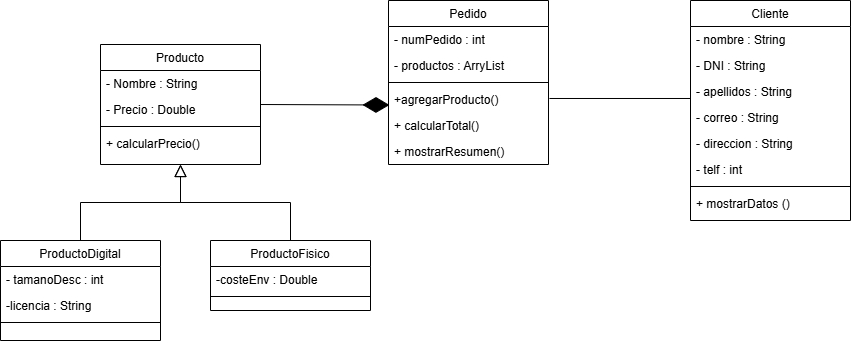

The diagram above was exported from draw.io. Its source (the exported page's mxGraphModel, read from the mxfile embedded in the PNG):
<mxGraphModel dx="1151" dy="658" grid="1" gridSize="10" guides="1" tooltips="1" connect="1" arrows="1" fold="1" page="1" pageScale="1" pageWidth="827" pageHeight="1169" math="0" shadow="0">
  <root>
    <mxCell id="0" />
    <mxCell id="1" parent="0" />
    <mxCell id="GRXQoGbhR37rgosS3J5H-1" parent="1" style="swimlane;fontStyle=0;align=center;verticalAlign=top;childLayout=stackLayout;horizontal=1;startSize=26;horizontalStack=0;resizeParent=1;resizeLast=0;collapsible=1;marginBottom=0;rounded=0;shadow=0;strokeWidth=1;" value="Producto" vertex="1">
      <mxGeometry height="120" width="160" x="140" y="84" as="geometry">
        <mxRectangle height="26" width="160" x="230" y="140" as="alternateBounds" />
      </mxGeometry>
    </mxCell>
    <mxCell id="GRXQoGbhR37rgosS3J5H-2" parent="GRXQoGbhR37rgosS3J5H-1" style="text;align=left;verticalAlign=top;spacingLeft=4;spacingRight=4;overflow=hidden;rotatable=0;points=[[0,0.5],[1,0.5]];portConstraint=eastwest;" value="- Nombre : String" vertex="1">
      <mxGeometry height="26" width="160" y="26" as="geometry" />
    </mxCell>
    <mxCell id="GRXQoGbhR37rgosS3J5H-3" parent="GRXQoGbhR37rgosS3J5H-1" style="text;align=left;verticalAlign=top;spacingLeft=4;spacingRight=4;overflow=hidden;rotatable=0;points=[[0,0.5],[1,0.5]];portConstraint=eastwest;rounded=0;shadow=0;html=0;" value="- Precio : Double" vertex="1">
      <mxGeometry height="26" width="160" y="52" as="geometry" />
    </mxCell>
    <mxCell id="GRXQoGbhR37rgosS3J5H-5" parent="GRXQoGbhR37rgosS3J5H-1" style="line;html=1;strokeWidth=1;align=left;verticalAlign=middle;spacingTop=-1;spacingLeft=3;spacingRight=3;rotatable=0;labelPosition=right;points=[];portConstraint=eastwest;" value="" vertex="1">
      <mxGeometry height="8" width="160" y="78" as="geometry" />
    </mxCell>
    <mxCell id="GRXQoGbhR37rgosS3J5H-6" parent="GRXQoGbhR37rgosS3J5H-1" style="text;align=left;verticalAlign=top;spacingLeft=4;spacingRight=4;overflow=hidden;rotatable=0;points=[[0,0.5],[1,0.5]];portConstraint=eastwest;" value="+ calcularPrecio()" vertex="1">
      <mxGeometry height="26" width="160" y="86" as="geometry" />
    </mxCell>
    <mxCell id="GRXQoGbhR37rgosS3J5H-8" parent="1" style="swimlane;fontStyle=0;align=center;verticalAlign=top;childLayout=stackLayout;horizontal=1;startSize=26;horizontalStack=0;resizeParent=1;resizeLast=0;collapsible=1;marginBottom=0;rounded=0;shadow=0;strokeWidth=1;" value="ProductoDigital" vertex="1">
      <mxGeometry height="100" width="160" x="40" y="280" as="geometry">
        <mxRectangle height="26" width="160" x="130" y="380" as="alternateBounds" />
      </mxGeometry>
    </mxCell>
    <mxCell id="GRXQoGbhR37rgosS3J5H-9" parent="GRXQoGbhR37rgosS3J5H-8" style="text;align=left;verticalAlign=top;spacingLeft=4;spacingRight=4;overflow=hidden;rotatable=0;points=[[0,0.5],[1,0.5]];portConstraint=eastwest;" value="- tamanoDesc : int" vertex="1">
      <mxGeometry height="26" width="160" y="26" as="geometry" />
    </mxCell>
    <mxCell id="GRXQoGbhR37rgosS3J5H-10" parent="GRXQoGbhR37rgosS3J5H-8" style="text;align=left;verticalAlign=top;spacingLeft=4;spacingRight=4;overflow=hidden;rotatable=0;points=[[0,0.5],[1,0.5]];portConstraint=eastwest;rounded=0;shadow=0;html=0;" value="-licencia : String" vertex="1">
      <mxGeometry height="26" width="160" y="52" as="geometry" />
    </mxCell>
    <mxCell id="GRXQoGbhR37rgosS3J5H-11" parent="GRXQoGbhR37rgosS3J5H-8" style="line;html=1;strokeWidth=1;align=left;verticalAlign=middle;spacingTop=-1;spacingLeft=3;spacingRight=3;rotatable=0;labelPosition=right;points=[];portConstraint=eastwest;" value="" vertex="1">
      <mxGeometry height="8" width="160" y="78" as="geometry" />
    </mxCell>
    <mxCell id="GRXQoGbhR37rgosS3J5H-12" edge="1" parent="1" source="GRXQoGbhR37rgosS3J5H-8" style="endArrow=block;endSize=10;endFill=0;shadow=0;strokeWidth=1;rounded=0;curved=0;edgeStyle=elbowEdgeStyle;elbow=vertical;" target="GRXQoGbhR37rgosS3J5H-1" value="">
      <mxGeometry relative="1" width="160" as="geometry">
        <mxPoint x="120" y="123" as="sourcePoint" />
        <mxPoint x="120" y="123" as="targetPoint" />
      </mxGeometry>
    </mxCell>
    <mxCell id="GRXQoGbhR37rgosS3J5H-13" parent="1" style="swimlane;fontStyle=0;align=center;verticalAlign=top;childLayout=stackLayout;horizontal=1;startSize=26;horizontalStack=0;resizeParent=1;resizeLast=0;collapsible=1;marginBottom=0;rounded=0;shadow=0;strokeWidth=1;" value="ProductoFisico" vertex="1">
      <mxGeometry height="70" width="160" x="250" y="280" as="geometry">
        <mxRectangle height="26" width="170" x="340" y="380" as="alternateBounds" />
      </mxGeometry>
    </mxCell>
    <mxCell id="GRXQoGbhR37rgosS3J5H-14" parent="GRXQoGbhR37rgosS3J5H-13" style="text;align=left;verticalAlign=top;spacingLeft=4;spacingRight=4;overflow=hidden;rotatable=0;points=[[0,0.5],[1,0.5]];portConstraint=eastwest;" value="-costeEnv : Double" vertex="1">
      <mxGeometry height="26" width="160" y="26" as="geometry" />
    </mxCell>
    <mxCell id="GRXQoGbhR37rgosS3J5H-15" parent="GRXQoGbhR37rgosS3J5H-13" style="line;html=1;strokeWidth=1;align=left;verticalAlign=middle;spacingTop=-1;spacingLeft=3;spacingRight=3;rotatable=0;labelPosition=right;points=[];portConstraint=eastwest;" value="" vertex="1">
      <mxGeometry height="8" width="160" y="52" as="geometry" />
    </mxCell>
    <mxCell id="GRXQoGbhR37rgosS3J5H-16" edge="1" parent="1" source="GRXQoGbhR37rgosS3J5H-13" style="endArrow=block;endSize=10;endFill=0;shadow=0;strokeWidth=1;rounded=0;curved=0;edgeStyle=elbowEdgeStyle;elbow=vertical;" target="GRXQoGbhR37rgosS3J5H-1" value="">
      <mxGeometry relative="1" width="160" as="geometry">
        <mxPoint x="130" y="293" as="sourcePoint" />
        <mxPoint x="230" y="191" as="targetPoint" />
      </mxGeometry>
    </mxCell>
    <mxCell id="GRXQoGbhR37rgosS3J5H-17" parent="1" style="swimlane;fontStyle=0;align=center;verticalAlign=top;childLayout=stackLayout;horizontal=1;startSize=26;horizontalStack=0;resizeParent=1;resizeLast=0;collapsible=1;marginBottom=0;rounded=0;shadow=0;strokeWidth=1;" value="Pedido" vertex="1">
      <mxGeometry height="164" width="160" x="428" y="40" as="geometry">
        <mxRectangle height="26" width="160" x="550" y="140" as="alternateBounds" />
      </mxGeometry>
    </mxCell>
    <mxCell id="GRXQoGbhR37rgosS3J5H-18" parent="GRXQoGbhR37rgosS3J5H-17" style="text;align=left;verticalAlign=top;spacingLeft=4;spacingRight=4;overflow=hidden;rotatable=0;points=[[0,0.5],[1,0.5]];portConstraint=eastwest;" value="- numPedido : int" vertex="1">
      <mxGeometry height="26" width="160" y="26" as="geometry" />
    </mxCell>
    <mxCell id="GRXQoGbhR37rgosS3J5H-4" parent="GRXQoGbhR37rgosS3J5H-17" style="text;align=left;verticalAlign=top;spacingLeft=4;spacingRight=4;overflow=hidden;rotatable=0;points=[[0,0.5],[1,0.5]];portConstraint=eastwest;rounded=0;shadow=0;html=0;" value="- productos : ArryList" vertex="1">
      <mxGeometry height="26" width="160" y="52" as="geometry" />
    </mxCell>
    <mxCell id="GRXQoGbhR37rgosS3J5H-19" parent="GRXQoGbhR37rgosS3J5H-17" style="line;html=1;strokeWidth=1;align=left;verticalAlign=middle;spacingTop=-1;spacingLeft=3;spacingRight=3;rotatable=0;labelPosition=right;points=[];portConstraint=eastwest;" value="" vertex="1">
      <mxGeometry height="8" width="160" y="78" as="geometry" />
    </mxCell>
    <mxCell id="GRXQoGbhR37rgosS3J5H-20" parent="GRXQoGbhR37rgosS3J5H-17" style="text;align=left;verticalAlign=top;spacingLeft=4;spacingRight=4;overflow=hidden;rotatable=0;points=[[0,0.5],[1,0.5]];portConstraint=eastwest;" value="+agregarProducto()" vertex="1">
      <mxGeometry height="26" width="160" y="86" as="geometry" />
    </mxCell>
    <mxCell id="GRXQoGbhR37rgosS3J5H-21" parent="GRXQoGbhR37rgosS3J5H-17" style="text;align=left;verticalAlign=top;spacingLeft=4;spacingRight=4;overflow=hidden;rotatable=0;points=[[0,0.5],[1,0.5]];portConstraint=eastwest;" value="+ calcularTotal() " vertex="1">
      <mxGeometry height="26" width="160" y="112" as="geometry" />
    </mxCell>
    <mxCell id="GRXQoGbhR37rgosS3J5H-22" parent="GRXQoGbhR37rgosS3J5H-17" style="text;align=left;verticalAlign=top;spacingLeft=4;spacingRight=4;overflow=hidden;rotatable=0;points=[[0,0.5],[1,0.5]];portConstraint=eastwest;" value="+ mostrarResumen() " vertex="1">
      <mxGeometry height="26" width="160" y="138" as="geometry" />
    </mxCell>
    <mxCell id="GRXQoGbhR37rgosS3J5H-23" edge="1" parent="1" source="GRXQoGbhR37rgosS3J5H-1" style="endArrow=diamondThin;endFill=1;endSize=24;html=1;rounded=0;exitX=1;exitY=0.5;exitDx=0;exitDy=0;entryX=0.006;entryY=0.712;entryDx=0;entryDy=0;entryPerimeter=0;" target="GRXQoGbhR37rgosS3J5H-20" value="">
      <mxGeometry relative="1" width="160" as="geometry">
        <mxPoint x="300" y="109" as="sourcePoint" />
        <mxPoint x="430" y="109" as="targetPoint" />
      </mxGeometry>
    </mxCell>
    <mxCell id="GRXQoGbhR37rgosS3J5H-24" parent="1" style="swimlane;fontStyle=0;align=center;verticalAlign=top;childLayout=stackLayout;horizontal=1;startSize=26;horizontalStack=0;resizeParent=1;resizeLast=0;collapsible=1;marginBottom=0;rounded=0;shadow=0;strokeWidth=1;" value="Cliente" vertex="1">
      <mxGeometry height="220" width="160" x="730" y="40" as="geometry">
        <mxRectangle height="26" width="160" x="550" y="140" as="alternateBounds" />
      </mxGeometry>
    </mxCell>
    <mxCell id="GRXQoGbhR37rgosS3J5H-25" parent="GRXQoGbhR37rgosS3J5H-24" style="text;align=left;verticalAlign=top;spacingLeft=4;spacingRight=4;overflow=hidden;rotatable=0;points=[[0,0.5],[1,0.5]];portConstraint=eastwest;" value="- nombre : String" vertex="1">
      <mxGeometry height="26" width="160" y="26" as="geometry" />
    </mxCell>
    <mxCell id="GRXQoGbhR37rgosS3J5H-26" parent="GRXQoGbhR37rgosS3J5H-24" style="text;align=left;verticalAlign=top;spacingLeft=4;spacingRight=4;overflow=hidden;rotatable=0;points=[[0,0.5],[1,0.5]];portConstraint=eastwest;rounded=0;shadow=0;html=0;" value="- DNI : String" vertex="1">
      <mxGeometry height="26" width="160" y="52" as="geometry" />
    </mxCell>
    <mxCell id="GRXQoGbhR37rgosS3J5H-27" parent="GRXQoGbhR37rgosS3J5H-24" style="text;align=left;verticalAlign=top;spacingLeft=4;spacingRight=4;overflow=hidden;rotatable=0;points=[[0,0.5],[1,0.5]];portConstraint=eastwest;rounded=0;shadow=0;html=0;" value="- apellidos : String" vertex="1">
      <mxGeometry height="26" width="160" y="78" as="geometry" />
    </mxCell>
    <mxCell id="GRXQoGbhR37rgosS3J5H-28" parent="GRXQoGbhR37rgosS3J5H-24" style="text;align=left;verticalAlign=top;spacingLeft=4;spacingRight=4;overflow=hidden;rotatable=0;points=[[0,0.5],[1,0.5]];portConstraint=eastwest;rounded=0;shadow=0;html=0;" value="- correo : String" vertex="1">
      <mxGeometry height="26" width="160" y="104" as="geometry" />
    </mxCell>
    <mxCell id="GRXQoGbhR37rgosS3J5H-29" parent="GRXQoGbhR37rgosS3J5H-24" style="text;align=left;verticalAlign=top;spacingLeft=4;spacingRight=4;overflow=hidden;rotatable=0;points=[[0,0.5],[1,0.5]];portConstraint=eastwest;rounded=0;shadow=0;html=0;" value="- direccion : String" vertex="1">
      <mxGeometry height="26" width="160" y="130" as="geometry" />
    </mxCell>
    <mxCell id="GRXQoGbhR37rgosS3J5H-30" parent="GRXQoGbhR37rgosS3J5H-24" style="text;align=left;verticalAlign=top;spacingLeft=4;spacingRight=4;overflow=hidden;rotatable=0;points=[[0,0.5],[1,0.5]];portConstraint=eastwest;rounded=0;shadow=0;html=0;" value="- telf : int" vertex="1">
      <mxGeometry height="26" width="160" y="156" as="geometry" />
    </mxCell>
    <mxCell id="GRXQoGbhR37rgosS3J5H-31" parent="GRXQoGbhR37rgosS3J5H-24" style="line;html=1;strokeWidth=1;align=left;verticalAlign=middle;spacingTop=-1;spacingLeft=3;spacingRight=3;rotatable=0;labelPosition=right;points=[];portConstraint=eastwest;" value="" vertex="1">
      <mxGeometry height="8" width="160" y="182" as="geometry" />
    </mxCell>
    <mxCell id="GRXQoGbhR37rgosS3J5H-32" parent="GRXQoGbhR37rgosS3J5H-24" style="text;align=left;verticalAlign=top;spacingLeft=4;spacingRight=4;overflow=hidden;rotatable=0;points=[[0,0.5],[1,0.5]];portConstraint=eastwest;" value="+ mostrarDatos ()" vertex="1">
      <mxGeometry height="26" width="160" y="190" as="geometry" />
    </mxCell>
    <mxCell id="GRXQoGbhR37rgosS3J5H-33" edge="1" parent="1" style="endArrow=none;html=1;edgeStyle=orthogonalEdgeStyle;rounded=0;exitX=1.006;exitY=0.115;exitDx=0;exitDy=0;exitPerimeter=0;entryX=0;entryY=0.115;entryDx=0;entryDy=0;entryPerimeter=0;" value="">
      <mxGeometry relative="1" as="geometry">
        <mxPoint x="588.9599999999998" y="137.99" as="sourcePoint" />
        <mxPoint x="730" y="137.99" as="targetPoint" />
      </mxGeometry>
    </mxCell>
  </root>
</mxGraphModel>